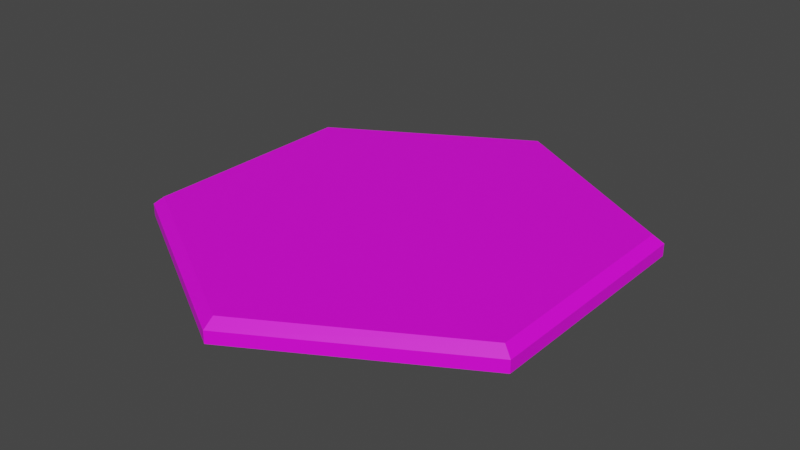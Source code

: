 # Source: tile.blend  (saved by Blender 3.3.6; exported with 4.5.12 LTS)
import bpy
from mathutils import Matrix  # noqa: F401  (used for matrix-valued properties, if any)

bpy.ops.wm.read_factory_settings(use_empty=True)
scene = bpy.context.scene
scene.name = 'Scene'

# ---- collections
col_collection = bpy.data.collections.new('Collection'); scene.collection.children.link(col_collection)

# ---- images (referenced by path relative to the original .blend; pixels are not part of the script)
import os
ASSET_DIR = os.environ.get("B2B_ASSET_DIR", "")  # directory of the original .blend (textures are referenced by path, not embedded)
HERE = os.path.dirname(os.path.abspath(__file__))  # packed textures are extracted next to this script under _unpacked/

def load_image(name, relpath, width, height, colorspace="sRGB"):
    """Load a texture the original file referenced (path relative to the .blend, or extracted next to this script)."""
    p = next((c for c in (os.path.join(HERE, relpath), os.path.join(ASSET_DIR, relpath)) if relpath and os.path.exists(c)), "")
    if p:
        img = bpy.data.images.load(p, check_existing=True)
        img.name = name
    else:  # same state as the original file: an image datablock whose file is absent (Cycles renders it pink)
        img = bpy.data.images.new(name, width, height)
        img.source = "FILE"
        img.filepath = "//" + (relpath or name)
    img.colorspace_settings.name = colorspace
    return img
img_diffuse_sand_png = load_image('diffuse-sand.png', 'diffuse-sand.png', 1024, 1024, 'sRGB')

# ---- materials (node trees are filled in below, after node groups)
mat_material = bpy.data.materials.new('Material')
mat_material.alpha_threshold = 0.0
mat_material.use_transparent_shadow = False
mat_material.roughness = 0.5
mat_material.line_color = (0.0, 0.0, 0.0, 1.0)

# ---- material node trees
mat_material.use_nodes = True; mat_material.node_tree.nodes.clear()
_N = mat_material.node_tree.nodes; _L = mat_material.node_tree.links
n0 = _N.new('ShaderNodeOutputMaterial'); n0.name = 'Material Output'; n0.location = (300, 300)
n1 = _N.new('ShaderNodeBsdfPrincipled'); n1.name = 'Principled BSDF'; n1.location = (10, 300)
n1.distribution = 'GGX'
n1.subsurface_method = 'RANDOM_WALK_SKIN'
n1.inputs[3].default_value = 1.45
n1.inputs[27].default_value = (0.0, 0.0, 0.0, 1.0)
n1.inputs[28].default_value = 1.0
n2 = _N.new('ShaderNodeTexImage'); n2.name = 'Image Texture'; n2.location = (-280, 280)
n2.image = img_diffuse_sand_png
_L.new(n1.outputs[0], n0.inputs[0])
_L.new(n2.outputs[0], n1.inputs[0])
n0.is_active_output = True

# ---- world
world_world = bpy.data.worlds.new('World'); scene.world = world_world
world_world.use_nodes = True; world_world.node_tree.nodes.clear()
_N = world_world.node_tree.nodes; _L = world_world.node_tree.links
n0 = _N.new('ShaderNodeOutputWorld'); n0.name = 'World Output'; n0.location = (300, 300)
n1 = _N.new('ShaderNodeBackground'); n1.name = 'Background'; n1.location = (10, 300)
n1.inputs[0].default_value = (0.05088, 0.05088, 0.05088, 1.0)
_L.new(n1.outputs[0], n0.inputs[0])
n0.is_active_output = True
world_world.color = (0.05088, 0.05088, 0.05088)
world_world.use_sun_shadow = False
world_world.sun_shadow_jitter_overblur = 0.0

# ---- meshes
me_cylinder = bpy.data.meshes.new('Cylinder')
me_cylinder.from_pydata([(0.0, 1.155, -1.118e-08), (1.0, 0.5773, -1.118e-08), (1.0, -0.5773, -1.118e-08), (0.0, -1.155, -1.118e-08), (-1.0, -0.5773, -1.118e-08), (-1.0, 0.5773, -1.118e-08), (0.0, 1.101, 0.1), (0.0, 1.155, 0.06), (0.9538, 0.5507, 0.1), (1.0, 0.5773, 0.06), (0.9538, -0.5507, 0.1), (1.0, -0.5773, 0.06), (0.0, -1.101, 0.1), (0.0, -1.155, 0.06), (-0.9538, -0.5507, 0.1), (-1.0, -0.5773, 0.06), (-0.9538, 0.5507, 0.1), (-1.0, 0.5773, 0.06)], [], [(5, 17, 7, 0), (2, 11, 13, 3), (3, 13, 15, 4), (4, 15, 17, 5), (0, 7, 9, 1), (1, 9, 11, 2), (0, 1, 2, 3, 4, 5), (9, 7, 6, 8), (11, 9, 8, 10), (13, 11, 10, 12), (15, 13, 12, 14), (17, 15, 14, 16), (7, 17, 16, 6), (8, 6, 16, 14, 12, 10)])
_uv = me_cylinder.uv_layers.new(name='UVMap')
_uv.uv.foreach_set('vector', [0.9516, 0.08373, 0.9573, 0.0809, 0.9572, 0.1644, 0.9517, 0.1608, 0.8157, 0.1559, 0.8098, 0.1588, 0.816, 0.07559, 0.8213, 0.07911, 0.8213, 0.07911, 0.816, 0.07559, 0.8884, 0.03395, 0.8879, 0.0405, 0.8879, 0.0405, 0.8884, 0.03395, 0.9573, 0.0809, 0.9516, 0.08373, 0.9517, 0.1608, 0.9572, 0.1644, 0.882, 0.2007, 0.8824, 0.1943, 0.8824, 0.1943, 0.882, 0.2007, 0.8098, 0.1588, 0.8157, 0.1559, 0.9517, 0.1608, 0.8824, 0.1943, 0.8157, 0.1559, 0.8213, 0.07911, 0.8879, 0.0405, 0.9516, 0.08373, 0.882, 0.2007, 0.9572, 0.1644, 0.9627, 0.1677, 0.8819, 0.2068, 0.8098, 0.1588, 0.882, 0.2007, 0.8819, 0.2068, 0.8042, 0.1619, 0.816, 0.07559, 0.8098, 0.1588, 0.8042, 0.1619, 0.8107, 0.07244, 0.8884, 0.03395, 0.816, 0.07559, 0.8107, 0.07244, 0.8884, 0.02756, 0.9573, 0.0809, 0.8884, 0.03395, 0.8884, 0.02756, 0.9627, 0.07791, 0.9572, 0.1644, 0.9573, 0.0809, 0.9627, 0.07791, 0.9627, 0.1677, 0.866, 0.75, 0.433, 0.9999, 9.307e-05, 0.75, 9.304e-05, 0.25, 0.433, 9.31e-05, 0.866, 0.25])
me_cylinder.materials.append(mat_material)
me_cylinder.use_paint_bone_selection = False
me_cylinder.use_paint_mask = True
me_cylinder.update()

# ---- objects
ob_cylinder = bpy.data.objects.new('Cylinder', me_cylinder)

# ---- transforms, parenting, visibility, modifiers, constraints
ob_cylinder.location = (0.0, 0.0, 0.0)

# ---- collection membership
col_collection.objects.link(ob_cylinder)

# ---- scene / render settings (as saved in the file)
scene.frame_start = 1; scene.frame_end = 250; scene.frame_set(1)
scene.render.engine = 'BLENDER_EEVEE_NEXT'
scene.cycles.sampling_pattern = 'TABULATED_SOBOL'
scene.cycles.use_light_tree = False
scene.view_settings.view_transform = 'Filmic'
bpy.context.view_layer.update()

# ---- added for rendering (the .blend has no active camera and no usable light): camera, sun
cam_auto = bpy.data.cameras.new('AutoCamera')
cam_auto.lens = 50.0
cam_auto.sensor_width = 36.0
cam_auto.clip_end = 1000.0
ob_auto_camera = bpy.data.objects.new('AutoCamera', cam_auto)
scene.collection.objects.link(ob_auto_camera)
ob_auto_camera.location = (2.82812, -3.39374, 2.3125)
ob_auto_camera.rotation_euler = (1.09748, -7.21219e-08, 0.694738)
scene.camera = ob_auto_camera
light_auto_sun = bpy.data.lights.new('AutoSun', 'SUN')
light_auto_sun.energy = 3.0
light_auto_sun.angle = 0.0523599
ob_auto_sun = bpy.data.objects.new('AutoSun', light_auto_sun)
scene.collection.objects.link(ob_auto_sun)
ob_auto_sun.rotation_euler = (0.872665, 0.174533, 0.523599)
bpy.context.view_layer.update()
